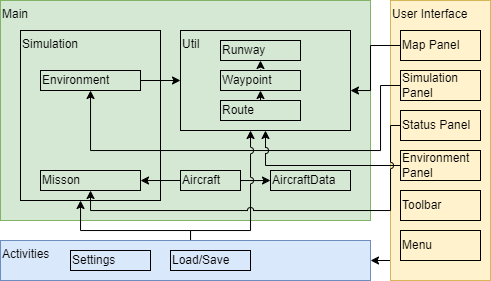

The diagram above was exported from draw.io. Its source (the exported page's mxGraphModel, read from the mxfile embedded in the PNG):
<mxGraphModel dx="627" dy="469" grid="1" gridSize="10" guides="1" tooltips="1" connect="1" arrows="1" fold="1" page="1" pageScale="1" pageWidth="827" pageHeight="1169" math="0" shadow="0">
  <root>
    <mxCell id="0" />
    <mxCell id="1" parent="0" />
    <mxCell id="8ic6A2vkIrvTdwp0Cr3--1" value="Main" style="rounded=0;whiteSpace=wrap;html=1;align=left;verticalAlign=top;fillColor=#d5e8d4;strokeColor=#82b366;" vertex="1" parent="1">
      <mxGeometry x="60" y="40" width="370" height="220" as="geometry" />
    </mxCell>
    <mxCell id="8ic6A2vkIrvTdwp0Cr3--2" value="Simulation" style="rounded=0;whiteSpace=wrap;html=1;align=left;verticalAlign=top;fillColor=none;" vertex="1" parent="1">
      <mxGeometry x="80" y="70" width="140" height="170" as="geometry" />
    </mxCell>
    <mxCell id="8ic6A2vkIrvTdwp0Cr3--3" value="Util" style="rounded=0;whiteSpace=wrap;html=1;align=left;verticalAlign=top;fillColor=none;" vertex="1" parent="1">
      <mxGeometry x="240" y="70" width="170" height="100" as="geometry" />
    </mxCell>
    <mxCell id="8ic6A2vkIrvTdwp0Cr3--33" style="edgeStyle=orthogonalEdgeStyle;rounded=0;orthogonalLoop=1;jettySize=auto;html=1;" edge="1" parent="1" source="8ic6A2vkIrvTdwp0Cr3--4" target="8ic6A2vkIrvTdwp0Cr3--3">
      <mxGeometry relative="1" as="geometry" />
    </mxCell>
    <mxCell id="8ic6A2vkIrvTdwp0Cr3--4" value="Environment" style="rounded=0;whiteSpace=wrap;html=1;align=left;verticalAlign=middle;fillColor=none;" vertex="1" parent="1">
      <mxGeometry x="100" y="110" width="100" height="20" as="geometry" />
    </mxCell>
    <mxCell id="8ic6A2vkIrvTdwp0Cr3--5" value="Misson" style="rounded=0;whiteSpace=wrap;html=1;align=left;verticalAlign=middle;fillColor=none;" vertex="1" parent="1">
      <mxGeometry x="100" y="210" width="100" height="20" as="geometry" />
    </mxCell>
    <mxCell id="8ic6A2vkIrvTdwp0Cr3--19" style="edgeStyle=orthogonalEdgeStyle;rounded=0;orthogonalLoop=1;jettySize=auto;html=1;entryX=0;entryY=0.5;entryDx=0;entryDy=0;" edge="1" parent="1" source="8ic6A2vkIrvTdwp0Cr3--6" target="8ic6A2vkIrvTdwp0Cr3--7">
      <mxGeometry relative="1" as="geometry" />
    </mxCell>
    <mxCell id="8ic6A2vkIrvTdwp0Cr3--22" style="edgeStyle=orthogonalEdgeStyle;rounded=0;orthogonalLoop=1;jettySize=auto;html=1;exitX=0;exitY=0.5;exitDx=0;exitDy=0;entryX=1;entryY=0.5;entryDx=0;entryDy=0;" edge="1" parent="1" source="8ic6A2vkIrvTdwp0Cr3--6" target="8ic6A2vkIrvTdwp0Cr3--5">
      <mxGeometry relative="1" as="geometry">
        <Array as="points">
          <mxPoint x="200" y="220" />
        </Array>
      </mxGeometry>
    </mxCell>
    <mxCell id="8ic6A2vkIrvTdwp0Cr3--6" value="Aircraft" style="rounded=0;whiteSpace=wrap;html=1;align=left;verticalAlign=middle;fillColor=none;" vertex="1" parent="1">
      <mxGeometry x="240" y="210" width="60" height="20" as="geometry" />
    </mxCell>
    <mxCell id="8ic6A2vkIrvTdwp0Cr3--7" value="AircraftData" style="rounded=0;whiteSpace=wrap;html=1;align=left;verticalAlign=middle;fillColor=none;" vertex="1" parent="1">
      <mxGeometry x="330" y="210" width="80" height="20" as="geometry" />
    </mxCell>
    <mxCell id="8ic6A2vkIrvTdwp0Cr3--8" value="Runway" style="rounded=0;whiteSpace=wrap;html=1;align=left;verticalAlign=middle;fillColor=none;" vertex="1" parent="1">
      <mxGeometry x="280" y="80" width="80" height="20" as="geometry" />
    </mxCell>
    <mxCell id="8ic6A2vkIrvTdwp0Cr3--20" style="edgeStyle=orthogonalEdgeStyle;rounded=0;orthogonalLoop=1;jettySize=auto;html=1;dashed=1;dashPattern=1 4;" edge="1" parent="1" source="8ic6A2vkIrvTdwp0Cr3--9" target="8ic6A2vkIrvTdwp0Cr3--8">
      <mxGeometry relative="1" as="geometry">
        <Array as="points">
          <mxPoint x="320" y="110" />
          <mxPoint x="320" y="110" />
        </Array>
      </mxGeometry>
    </mxCell>
    <mxCell id="8ic6A2vkIrvTdwp0Cr3--9" value="Waypoint" style="rounded=0;whiteSpace=wrap;html=1;align=left;verticalAlign=middle;fillColor=none;" vertex="1" parent="1">
      <mxGeometry x="280" y="110" width="80" height="20" as="geometry" />
    </mxCell>
    <mxCell id="8ic6A2vkIrvTdwp0Cr3--11" style="edgeStyle=orthogonalEdgeStyle;rounded=0;orthogonalLoop=1;jettySize=auto;html=1;exitX=0.5;exitY=0;exitDx=0;exitDy=0;entryX=0.5;entryY=1;entryDx=0;entryDy=0;" edge="1" parent="1" source="8ic6A2vkIrvTdwp0Cr3--10" target="8ic6A2vkIrvTdwp0Cr3--9">
      <mxGeometry relative="1" as="geometry" />
    </mxCell>
    <mxCell id="8ic6A2vkIrvTdwp0Cr3--10" value="Route" style="rounded=0;whiteSpace=wrap;html=1;align=left;verticalAlign=middle;fillColor=none;" vertex="1" parent="1">
      <mxGeometry x="280" y="140" width="80" height="20" as="geometry" />
    </mxCell>
    <mxCell id="8ic6A2vkIrvTdwp0Cr3--24" style="edgeStyle=orthogonalEdgeStyle;rounded=0;orthogonalLoop=1;jettySize=auto;html=1;entryX=1;entryY=0.5;entryDx=0;entryDy=0;" edge="1" parent="1" source="8ic6A2vkIrvTdwp0Cr3--12" target="8ic6A2vkIrvTdwp0Cr3--23">
      <mxGeometry relative="1" as="geometry">
        <Array as="points">
          <mxPoint x="470" y="300" />
          <mxPoint x="470" y="300" />
        </Array>
      </mxGeometry>
    </mxCell>
    <mxCell id="8ic6A2vkIrvTdwp0Cr3--12" value="User Interface" style="rounded=0;whiteSpace=wrap;html=1;align=left;verticalAlign=top;fillColor=#fff2cc;strokeColor=#d6b656;" vertex="1" parent="1">
      <mxGeometry x="450" y="40" width="100" height="280" as="geometry" />
    </mxCell>
    <mxCell id="8ic6A2vkIrvTdwp0Cr3--29" style="edgeStyle=orthogonalEdgeStyle;rounded=0;orthogonalLoop=1;jettySize=auto;html=1;" edge="1" parent="1" source="8ic6A2vkIrvTdwp0Cr3--13" target="8ic6A2vkIrvTdwp0Cr3--3">
      <mxGeometry relative="1" as="geometry">
        <Array as="points">
          <mxPoint x="430" y="85" />
          <mxPoint x="430" y="130" />
        </Array>
      </mxGeometry>
    </mxCell>
    <mxCell id="8ic6A2vkIrvTdwp0Cr3--13" value="Map Panel" style="rounded=0;whiteSpace=wrap;html=1;align=left;verticalAlign=middle;fillColor=none;" vertex="1" parent="1">
      <mxGeometry x="460" y="70" width="80" height="30" as="geometry" />
    </mxCell>
    <mxCell id="8ic6A2vkIrvTdwp0Cr3--32" style="edgeStyle=orthogonalEdgeStyle;rounded=0;orthogonalLoop=1;jettySize=auto;html=1;" edge="1" parent="1" source="8ic6A2vkIrvTdwp0Cr3--14" target="8ic6A2vkIrvTdwp0Cr3--4">
      <mxGeometry relative="1" as="geometry">
        <Array as="points">
          <mxPoint x="440" y="125" />
          <mxPoint x="440" y="190" />
          <mxPoint x="150" y="190" />
        </Array>
      </mxGeometry>
    </mxCell>
    <mxCell id="8ic6A2vkIrvTdwp0Cr3--14" value="Simulation Panel" style="rounded=0;whiteSpace=wrap;html=1;align=left;verticalAlign=middle;fillColor=none;" vertex="1" parent="1">
      <mxGeometry x="460" y="110" width="80" height="30" as="geometry" />
    </mxCell>
    <mxCell id="8ic6A2vkIrvTdwp0Cr3--15" value="Status Panel" style="rounded=0;whiteSpace=wrap;html=1;align=left;verticalAlign=middle;fillColor=none;" vertex="1" parent="1">
      <mxGeometry x="460" y="150" width="80" height="30" as="geometry" />
    </mxCell>
    <mxCell id="8ic6A2vkIrvTdwp0Cr3--34" style="edgeStyle=orthogonalEdgeStyle;rounded=0;orthogonalLoop=1;jettySize=auto;html=1;jumpStyle=arc;" edge="1" parent="1" source="8ic6A2vkIrvTdwp0Cr3--16" target="8ic6A2vkIrvTdwp0Cr3--3">
      <mxGeometry relative="1" as="geometry" />
    </mxCell>
    <mxCell id="8ic6A2vkIrvTdwp0Cr3--16" value="Environment Panel" style="rounded=0;whiteSpace=wrap;html=1;align=left;verticalAlign=middle;fillColor=none;" vertex="1" parent="1">
      <mxGeometry x="460" y="190" width="80" height="30" as="geometry" />
    </mxCell>
    <mxCell id="8ic6A2vkIrvTdwp0Cr3--17" value="Toolbar" style="rounded=0;whiteSpace=wrap;html=1;align=left;verticalAlign=middle;fillColor=none;" vertex="1" parent="1">
      <mxGeometry x="460" y="230" width="80" height="30" as="geometry" />
    </mxCell>
    <mxCell id="8ic6A2vkIrvTdwp0Cr3--18" value="Menu" style="rounded=0;whiteSpace=wrap;html=1;align=left;verticalAlign=middle;fillColor=none;" vertex="1" parent="1">
      <mxGeometry x="460" y="270" width="80" height="30" as="geometry" />
    </mxCell>
    <mxCell id="8ic6A2vkIrvTdwp0Cr3--25" style="edgeStyle=orthogonalEdgeStyle;rounded=0;orthogonalLoop=1;jettySize=auto;html=1;" edge="1" parent="1" source="8ic6A2vkIrvTdwp0Cr3--23" target="8ic6A2vkIrvTdwp0Cr3--2">
      <mxGeometry relative="1" as="geometry">
        <Array as="points">
          <mxPoint x="250" y="270" />
          <mxPoint x="140" y="270" />
        </Array>
      </mxGeometry>
    </mxCell>
    <mxCell id="8ic6A2vkIrvTdwp0Cr3--26" style="edgeStyle=orthogonalEdgeStyle;rounded=0;orthogonalLoop=1;jettySize=auto;html=1;jumpStyle=arc;" edge="1" parent="1" source="8ic6A2vkIrvTdwp0Cr3--23" target="8ic6A2vkIrvTdwp0Cr3--3">
      <mxGeometry relative="1" as="geometry">
        <Array as="points">
          <mxPoint x="250" y="270" />
          <mxPoint x="310" y="270" />
        </Array>
      </mxGeometry>
    </mxCell>
    <mxCell id="8ic6A2vkIrvTdwp0Cr3--23" value="Activities" style="rounded=0;whiteSpace=wrap;html=1;align=left;verticalAlign=top;fillColor=#dae8fc;strokeColor=#6c8ebf;" vertex="1" parent="1">
      <mxGeometry x="60" y="280" width="370" height="40" as="geometry" />
    </mxCell>
    <mxCell id="8ic6A2vkIrvTdwp0Cr3--27" value="Settings" style="rounded=0;whiteSpace=wrap;html=1;align=left;verticalAlign=middle;fillColor=none;" vertex="1" parent="1">
      <mxGeometry x="130" y="290" width="80" height="20" as="geometry" />
    </mxCell>
    <mxCell id="8ic6A2vkIrvTdwp0Cr3--28" value="Load/Save" style="rounded=0;whiteSpace=wrap;html=1;align=left;verticalAlign=middle;fillColor=none;" vertex="1" parent="1">
      <mxGeometry x="230" y="290" width="80" height="20" as="geometry" />
    </mxCell>
    <mxCell id="8ic6A2vkIrvTdwp0Cr3--30" style="edgeStyle=orthogonalEdgeStyle;rounded=0;orthogonalLoop=1;jettySize=auto;html=1;jumpStyle=arc;" edge="1" parent="1" source="8ic6A2vkIrvTdwp0Cr3--15" target="8ic6A2vkIrvTdwp0Cr3--5">
      <mxGeometry relative="1" as="geometry">
        <Array as="points">
          <mxPoint x="450" y="165" />
          <mxPoint x="450" y="250" />
          <mxPoint x="150" y="250" />
        </Array>
      </mxGeometry>
    </mxCell>
  </root>
</mxGraphModel>